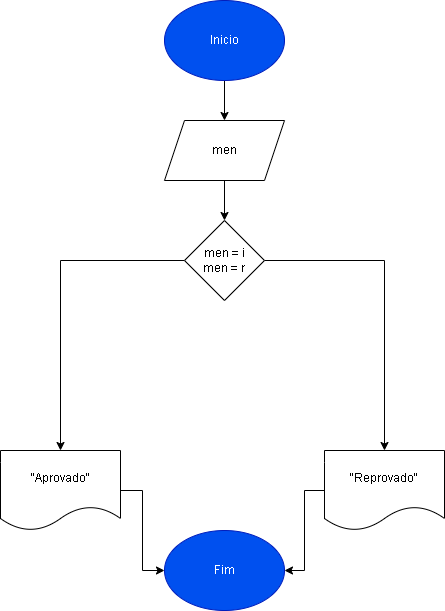

The diagram above was exported from draw.io. Its source (the exported page's mxGraphModel, read from the mxfile embedded in the PNG):
<mxGraphModel dx="1393" dy="807" grid="1" gridSize="10" guides="1" tooltips="1" connect="1" arrows="1" fold="1" page="1" pageScale="1" pageWidth="827" pageHeight="1169" math="0" shadow="0">
  <root>
    <mxCell id="0" />
    <mxCell id="1" parent="0" />
    <mxCell id="QYx6qpi-4Dpqdyy4OYUt-8" value="" style="edgeStyle=orthogonalEdgeStyle;rounded=0;orthogonalLoop=1;jettySize=auto;html=1;" parent="1" source="QYx6qpi-4Dpqdyy4OYUt-1" target="QYx6qpi-4Dpqdyy4OYUt-6" edge="1">
      <mxGeometry relative="1" as="geometry" />
    </mxCell>
    <mxCell id="QYx6qpi-4Dpqdyy4OYUt-1" value="Inicio" style="ellipse;whiteSpace=wrap;html=1;fillColor=#0050ef;fontColor=#ffffff;strokeColor=#001DBC;" parent="1" vertex="1">
      <mxGeometry x="354" y="90" width="120" height="80" as="geometry" />
    </mxCell>
    <mxCell id="QYx6qpi-4Dpqdyy4OYUt-46" value="" style="edgeStyle=orthogonalEdgeStyle;rounded=0;orthogonalLoop=1;jettySize=auto;html=1;" parent="1" source="QYx6qpi-4Dpqdyy4OYUt-6" target="QYx6qpi-4Dpqdyy4OYUt-11" edge="1">
      <mxGeometry relative="1" as="geometry" />
    </mxCell>
    <mxCell id="QYx6qpi-4Dpqdyy4OYUt-6" value="men" style="shape=parallelogram;perimeter=parallelogramPerimeter;whiteSpace=wrap;html=1;fixedSize=1;" parent="1" vertex="1">
      <mxGeometry x="354" y="210" width="120" height="60" as="geometry" />
    </mxCell>
    <mxCell id="QYx6qpi-4Dpqdyy4OYUt-12" value="" style="edgeStyle=orthogonalEdgeStyle;rounded=0;orthogonalLoop=1;jettySize=auto;html=1;" parent="1" target="QYx6qpi-4Dpqdyy4OYUt-11" edge="1">
      <mxGeometry relative="1" as="geometry">
        <mxPoint x="414" y="370" as="sourcePoint" />
      </mxGeometry>
    </mxCell>
    <mxCell id="QYx6qpi-4Dpqdyy4OYUt-14" value="" style="edgeStyle=orthogonalEdgeStyle;rounded=0;orthogonalLoop=1;jettySize=auto;html=1;" parent="1" source="QYx6qpi-4Dpqdyy4OYUt-11" target="QYx6qpi-4Dpqdyy4OYUt-13" edge="1">
      <mxGeometry relative="1" as="geometry" />
    </mxCell>
    <mxCell id="QYx6qpi-4Dpqdyy4OYUt-16" value="" style="edgeStyle=orthogonalEdgeStyle;rounded=0;orthogonalLoop=1;jettySize=auto;html=1;" parent="1" source="QYx6qpi-4Dpqdyy4OYUt-11" target="QYx6qpi-4Dpqdyy4OYUt-15" edge="1">
      <mxGeometry relative="1" as="geometry" />
    </mxCell>
    <mxCell id="QYx6qpi-4Dpqdyy4OYUt-11" value="men = i&lt;br&gt;men = r" style="rhombus;whiteSpace=wrap;html=1;" parent="1" vertex="1">
      <mxGeometry x="374" y="310" width="80" height="80" as="geometry" />
    </mxCell>
    <mxCell id="QYx6qpi-4Dpqdyy4OYUt-21" value="" style="edgeStyle=orthogonalEdgeStyle;rounded=0;orthogonalLoop=1;jettySize=auto;html=1;" parent="1" source="QYx6qpi-4Dpqdyy4OYUt-13" target="QYx6qpi-4Dpqdyy4OYUt-17" edge="1">
      <mxGeometry relative="1" as="geometry" />
    </mxCell>
    <mxCell id="QYx6qpi-4Dpqdyy4OYUt-13" value="&quot;Reprovado&quot;" style="shape=document;whiteSpace=wrap;html=1;boundedLbl=1;" parent="1" vertex="1">
      <mxGeometry x="514" y="540" width="120" height="80" as="geometry" />
    </mxCell>
    <mxCell id="QYx6qpi-4Dpqdyy4OYUt-20" value="" style="edgeStyle=orthogonalEdgeStyle;rounded=0;orthogonalLoop=1;jettySize=auto;html=1;" parent="1" source="QYx6qpi-4Dpqdyy4OYUt-15" target="QYx6qpi-4Dpqdyy4OYUt-17" edge="1">
      <mxGeometry relative="1" as="geometry" />
    </mxCell>
    <mxCell id="QYx6qpi-4Dpqdyy4OYUt-15" value="&quot;Aprovado&quot;" style="shape=document;whiteSpace=wrap;html=1;boundedLbl=1;" parent="1" vertex="1">
      <mxGeometry x="190" y="540" width="120" height="80" as="geometry" />
    </mxCell>
    <mxCell id="QYx6qpi-4Dpqdyy4OYUt-17" value="Fim" style="ellipse;whiteSpace=wrap;html=1;fillColor=#0050ef;fontColor=#ffffff;strokeColor=#001DBC;" parent="1" vertex="1">
      <mxGeometry x="354" y="620" width="120" height="80" as="geometry" />
    </mxCell>
  </root>
</mxGraphModel>